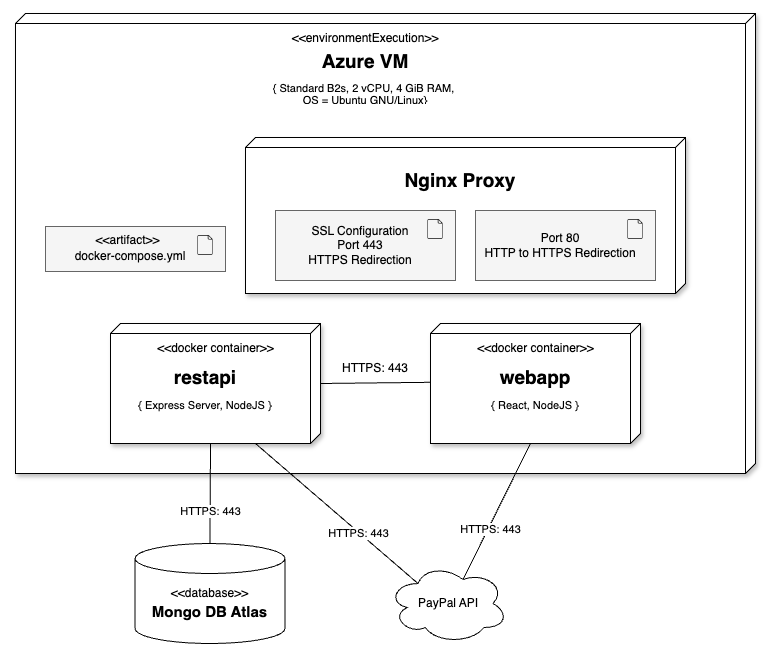

The diagram above was exported from draw.io. Its source (the exported page's mxGraphModel, read from the mxfile embedded in the PNG):
<mxGraphModel dx="1553" dy="1025" grid="1" gridSize="10" guides="1" tooltips="1" connect="1" arrows="1" fold="1" page="1" pageScale="1" pageWidth="827" pageHeight="1169" math="0" shadow="0">
  <root>
    <mxCell id="0" />
    <mxCell id="1" parent="0" />
    <mxCell id="ipWXDV0x8RAWTWeU8hO_-1" value="" style="verticalAlign=top;align=left;spacingTop=8;spacingLeft=2;spacingRight=12;shape=cube;size=10;direction=south;fontStyle=4;html=1;whiteSpace=wrap;shadow=1;" vertex="1" parent="1">
      <mxGeometry x="40" y="190" width="740" height="460" as="geometry" />
    </mxCell>
    <mxCell id="ipWXDV0x8RAWTWeU8hO_-2" value="&amp;lt;&amp;lt;environmentExecution&amp;gt;&amp;gt;" style="text;html=1;align=center;verticalAlign=middle;whiteSpace=wrap;rounded=0;" vertex="1" parent="1">
      <mxGeometry x="360" y="200" width="60" height="30" as="geometry" />
    </mxCell>
    <mxCell id="ipWXDV0x8RAWTWeU8hO_-3" value="&lt;h1 style=&quot;margin-top: 0px; font-size: 19px;&quot;&gt;&lt;span style=&quot;background-color: initial;&quot;&gt;&lt;font style=&quot;font-size: 19px;&quot;&gt;Azure VM&lt;/font&gt;&lt;/span&gt;&lt;/h1&gt;&lt;h1 style=&quot;margin-top: 0px; line-height: 50%; font-size: 11px;&quot;&gt;&lt;span style=&quot;font-weight: 400;&quot;&gt;&lt;font style=&quot;font-size: 11px;&quot;&gt;{&lt;font style=&quot;font-size: 11px;&quot;&gt; Standard B2s, 2 vCPU, 4 GiB RAM,&amp;nbsp;&lt;/font&gt;&lt;/font&gt;&lt;/span&gt;&lt;/h1&gt;&lt;div style=&quot;line-height: 50%; font-size: 11px;&quot;&gt;&lt;span style=&quot;font-weight: 400;&quot;&gt;&lt;font style=&quot;font-size: 11px;&quot;&gt;OS = Ubuntu GNU/Linux}&lt;/font&gt;&lt;/span&gt;&lt;/div&gt;" style="text;html=1;whiteSpace=wrap;overflow=hidden;rounded=0;align=center;" vertex="1" parent="1">
      <mxGeometry x="275" y="220" width="230" height="70" as="geometry" />
    </mxCell>
    <mxCell id="ipWXDV0x8RAWTWeU8hO_-4" value="" style="shape=cylinder3;whiteSpace=wrap;html=1;boundedLbl=1;backgroundOutline=1;size=15;" vertex="1" parent="1">
      <mxGeometry x="159.5" y="720" width="150" height="100" as="geometry" />
    </mxCell>
    <mxCell id="ipWXDV0x8RAWTWeU8hO_-5" value="&lt;span style=&quot;color: rgba(0, 0, 0, 0); font-family: monospace; font-size: 0px; text-wrap: nowrap;&quot;&gt;%3CmxGraphModel%3E%3Croot%3E%3CmxCell%20id%3D%220%22%2F%3E%3CmxCell%20id%3D%221%22%20parent%3D%220%22%2F%3E%3CmxCell%20id%3D%222%22%20value%3D%22%26lt%3Bh1%20style%3D%26quot%3Bmargin-top%3A%200px%3B%20font-size%3A%2019px%3B%26quot%3B%26gt%3B%26lt%3Bspan%20style%3D%26quot%3Bbackground-color%3A%20initial%3B%26quot%3B%26gt%3B%26lt%3Bfont%20style%3D%26quot%3Bfont-size%3A%2019px%3B%26quot%3B%26gt%3BAzure%20VM%26lt%3B%2Ffont%26gt%3B%26lt%3B%2Fspan%26gt%3B%26lt%3B%2Fh1%26gt%3B%26lt%3Bh1%20style%3D%26quot%3Bmargin-top%3A%200px%3B%20line-height%3A%2050%25%3B%20font-size%3A%2011px%3B%26quot%3B%26gt%3B%26lt%3Bspan%20style%3D%26quot%3Bfont-weight%3A%20400%3B%26quot%3B%26gt%3B%26lt%3Bfont%20style%3D%26quot%3Bfont-size%3A%2011px%3B%26quot%3B%26gt%3B%7B%26lt%3Bfont%20style%3D%26quot%3Bfont-size%3A%2011px%3B%26quot%3B%26gt%3B%20Standard%20B2s%2C%202%20vCPU%2C%204%20GiB%20RAM%2C%26amp%3Bnbsp%3B%26lt%3B%2Ffont%26gt%3B%26lt%3B%2Ffont%26gt%3B%26lt%3B%2Fspan%26gt%3B%26lt%3B%2Fh1%26gt%3B%26lt%3Bdiv%20style%3D%26quot%3Bline-height%3A%2050%25%3B%20font-size%3A%2011px%3B%26quot%3B%26gt%3B%26lt%3Bspan%20style%3D%26quot%3Bfont-weight%3A%20400%3B%26quot%3B%26gt%3B%26lt%3Bfont%20style%3D%26quot%3Bfont-size%3A%2011px%3B%26quot%3B%26gt%3BOS%20%3D%20Ubuntu%20GNU%2FLinux%7D%26lt%3B%2Ffont%26gt%3B%26lt%3B%2Fspan%26gt%3B%26lt%3B%2Fdiv%26gt%3B%22%20style%3D%22text%3Bhtml%3D1%3BwhiteSpace%3Dwrap%3Boverflow%3Dhidden%3Brounded%3D0%3Balign%3Dcenter%3B%22%20vertex%3D%221%22%20parent%3D%221%22%3E%3CmxGeometry%20x%3D%22290%22%20y%3D%22220%22%20width%3D%22230%22%20height%3D%2270%22%20as%3D%22geometry%22%2F%3E%3C%2FmxCell%3E%3C%2Froot%3E%3C%2FmxGraphModel%3E&lt;/span&gt;" style="verticalAlign=top;align=left;spacingTop=8;spacingLeft=2;spacingRight=12;shape=cube;size=10;direction=south;fontStyle=4;html=1;whiteSpace=wrap;shadow=1;gradientColor=none;" vertex="1" parent="1">
      <mxGeometry x="270" y="314" width="440" height="156" as="geometry" />
    </mxCell>
    <mxCell id="ipWXDV0x8RAWTWeU8hO_-6" value="&lt;h1 style=&quot;margin-top: 0px; font-size: 19px;&quot;&gt;Nginx Proxy&lt;/h1&gt;&lt;h1 style=&quot;margin-top: 0px; line-height: 50%; font-size: 11px;&quot;&gt;&lt;br&gt;&lt;/h1&gt;" style="text;html=1;whiteSpace=wrap;overflow=hidden;rounded=0;align=center;" vertex="1" parent="1">
      <mxGeometry x="370" y="339" width="230" height="31" as="geometry" />
    </mxCell>
    <mxCell id="ipWXDV0x8RAWTWeU8hO_-11" value="" style="html=1;whiteSpace=wrap;fillColor=#f5f5f5;fontColor=#333333;strokeColor=#666666;" vertex="1" parent="1">
      <mxGeometry x="300" y="387" width="180" height="70" as="geometry" />
    </mxCell>
    <mxCell id="ipWXDV0x8RAWTWeU8hO_-12" value="" style="shape=image;verticalLabelPosition=bottom;labelBackgroundColor=default;verticalAlign=top;aspect=fixed;imageAspect=0;image=data:image/png,(base64 omitted: 13668 chars);" vertex="1" parent="1">
      <mxGeometry x="450" y="396" width="20" height="20" as="geometry" />
    </mxCell>
    <mxCell id="ipWXDV0x8RAWTWeU8hO_-13" value="SSL Configuration&lt;div&gt;Port 443&lt;/div&gt;&lt;div&gt;HTTPS Redirection&lt;/div&gt;" style="text;html=1;align=center;verticalAlign=middle;whiteSpace=wrap;rounded=0;" vertex="1" parent="1">
      <mxGeometry x="290" y="407" width="190" height="30" as="geometry" />
    </mxCell>
    <mxCell id="ipWXDV0x8RAWTWeU8hO_-15" value="" style="html=1;whiteSpace=wrap;fillColor=#f5f5f5;fontColor=#333333;strokeColor=#666666;" vertex="1" parent="1">
      <mxGeometry x="500" y="387" width="180" height="70" as="geometry" />
    </mxCell>
    <mxCell id="ipWXDV0x8RAWTWeU8hO_-16" value="" style="shape=image;verticalLabelPosition=bottom;labelBackgroundColor=default;verticalAlign=top;aspect=fixed;imageAspect=0;image=data:image/png,(base64 omitted: 13668 chars);" vertex="1" parent="1">
      <mxGeometry x="650" y="396" width="20" height="20" as="geometry" />
    </mxCell>
    <mxCell id="ipWXDV0x8RAWTWeU8hO_-17" value="Port 80&lt;div&gt;HTTP to HTTPS Redirection&lt;/div&gt;" style="text;html=1;align=center;verticalAlign=middle;whiteSpace=wrap;rounded=0;" vertex="1" parent="1">
      <mxGeometry x="490" y="407" width="190" height="30" as="geometry" />
    </mxCell>
    <mxCell id="ipWXDV0x8RAWTWeU8hO_-19" value="" style="verticalAlign=top;align=left;spacingTop=8;spacingLeft=2;spacingRight=12;shape=cube;size=10;direction=south;fontStyle=4;html=1;whiteSpace=wrap;shadow=1;" vertex="1" parent="1">
      <mxGeometry x="135" y="500" width="210" height="120" as="geometry" />
    </mxCell>
    <mxCell id="ipWXDV0x8RAWTWeU8hO_-20" value="&amp;lt;&amp;lt;docker container&amp;gt;&amp;gt;" style="text;html=1;align=center;verticalAlign=middle;whiteSpace=wrap;rounded=0;" vertex="1" parent="1">
      <mxGeometry x="157.5" y="510" width="165" height="30" as="geometry" />
    </mxCell>
    <mxCell id="ipWXDV0x8RAWTWeU8hO_-21" value="&lt;h1 style=&quot;margin-top: 0px; line-height: 58%;&quot;&gt;&lt;span style=&quot;background-color: initial; font-size: 19px;&quot;&gt;restapi&lt;/span&gt;&lt;/h1&gt;&lt;h1 style=&quot;margin-top: 0px; line-height: 0%;&quot;&gt;&lt;span style=&quot;font-size: 11px; font-weight: 400; background-color: initial;&quot;&gt;{ Express Server, NodeJS }&lt;/span&gt;&lt;/h1&gt;" style="text;html=1;whiteSpace=wrap;overflow=hidden;rounded=0;align=center;" vertex="1" parent="1">
      <mxGeometry x="115" y="540" width="230" height="70" as="geometry" />
    </mxCell>
    <mxCell id="ipWXDV0x8RAWTWeU8hO_-22" value="" style="verticalAlign=top;align=left;spacingTop=8;spacingLeft=2;spacingRight=12;shape=cube;size=10;direction=south;fontStyle=4;html=1;whiteSpace=wrap;shadow=1;" vertex="1" parent="1">
      <mxGeometry x="455" y="500" width="210" height="120" as="geometry" />
    </mxCell>
    <mxCell id="ipWXDV0x8RAWTWeU8hO_-23" value="&amp;lt;&amp;lt;docker container&amp;gt;&amp;gt;" style="text;html=1;align=center;verticalAlign=middle;whiteSpace=wrap;rounded=0;" vertex="1" parent="1">
      <mxGeometry x="477.5" y="510" width="165" height="30" as="geometry" />
    </mxCell>
    <mxCell id="ipWXDV0x8RAWTWeU8hO_-24" value="&lt;h1 style=&quot;margin-top: 0px; line-height: 58%;&quot;&gt;&lt;span style=&quot;background-color: initial; font-size: 19px;&quot;&gt;webapp&lt;/span&gt;&lt;/h1&gt;&lt;h1 style=&quot;margin-top: 0px; line-height: 0%;&quot;&gt;&lt;span style=&quot;font-size: 11px; font-weight: 400; background-color: initial;&quot;&gt;{ React, NodeJS }&lt;/span&gt;&lt;/h1&gt;" style="text;html=1;whiteSpace=wrap;overflow=hidden;rounded=0;align=center;" vertex="1" parent="1">
      <mxGeometry x="495" y="540" width="130" height="70" as="geometry" />
    </mxCell>
    <mxCell id="ipWXDV0x8RAWTWeU8hO_-25" value="" style="endArrow=none;html=1;rounded=0;entryX=0.49;entryY=1;entryDx=0;entryDy=0;entryPerimeter=0;" edge="1" parent="1" target="ipWXDV0x8RAWTWeU8hO_-22">
      <mxGeometry width="50" height="50" relative="1" as="geometry">
        <mxPoint x="345" y="560" as="sourcePoint" />
        <mxPoint x="415" y="560" as="targetPoint" />
      </mxGeometry>
    </mxCell>
    <mxCell id="ipWXDV0x8RAWTWeU8hO_-26" value="HTTPS: 443" style="text;html=1;align=center;verticalAlign=middle;whiteSpace=wrap;rounded=0;" vertex="1" parent="1">
      <mxGeometry x="365" y="530" width="70" height="30" as="geometry" />
    </mxCell>
    <mxCell id="ipWXDV0x8RAWTWeU8hO_-27" value="&amp;lt;&amp;lt;database&amp;gt;&amp;gt;" style="text;html=1;align=center;verticalAlign=middle;whiteSpace=wrap;rounded=0;" vertex="1" parent="1">
      <mxGeometry x="152" y="755" width="165" height="30" as="geometry" />
    </mxCell>
    <mxCell id="ipWXDV0x8RAWTWeU8hO_-28" value="&lt;h1 style=&quot;margin-top: 0px; line-height: 83%;&quot;&gt;&lt;font style=&quot;font-size: 15px;&quot;&gt;Mongo DB Atlas&lt;/font&gt;&lt;/h1&gt;" style="text;html=1;whiteSpace=wrap;overflow=hidden;rounded=0;align=center;" vertex="1" parent="1">
      <mxGeometry x="164" y="770" width="141" height="50" as="geometry" />
    </mxCell>
    <mxCell id="ipWXDV0x8RAWTWeU8hO_-29" value="" style="endArrow=none;html=1;rounded=0;entryX=0;entryY=0;entryDx=120;entryDy=110;entryPerimeter=0;exitX=0.5;exitY=0;exitDx=0;exitDy=0;exitPerimeter=0;" edge="1" parent="1" source="ipWXDV0x8RAWTWeU8hO_-4" target="ipWXDV0x8RAWTWeU8hO_-19">
      <mxGeometry width="50" height="50" relative="1" as="geometry">
        <mxPoint x="205" y="730" as="sourcePoint" />
        <mxPoint x="255" y="680" as="targetPoint" />
      </mxGeometry>
    </mxCell>
    <mxCell id="ipWXDV0x8RAWTWeU8hO_-30" value="HTTPS: 443" style="edgeLabel;html=1;align=center;verticalAlign=middle;resizable=0;points=[];" vertex="1" connectable="0" parent="ipWXDV0x8RAWTWeU8hO_-29">
      <mxGeometry x="-0.3585" y="-2" relative="1" as="geometry">
        <mxPoint x="-2" as="offset" />
      </mxGeometry>
    </mxCell>
    <mxCell id="ipWXDV0x8RAWTWeU8hO_-31" value="PayPal API" style="ellipse;shape=cloud;whiteSpace=wrap;html=1;" vertex="1" parent="1">
      <mxGeometry x="412.5" y="740" width="120" height="80" as="geometry" />
    </mxCell>
    <mxCell id="ipWXDV0x8RAWTWeU8hO_-32" value="" style="endArrow=none;html=1;rounded=0;entryX=0;entryY=0;entryDx=120;entryDy=110;entryPerimeter=0;exitX=0.625;exitY=0.2;exitDx=0;exitDy=0;exitPerimeter=0;" edge="1" parent="1" source="ipWXDV0x8RAWTWeU8hO_-31" target="ipWXDV0x8RAWTWeU8hO_-22">
      <mxGeometry width="50" height="50" relative="1" as="geometry">
        <mxPoint x="365" y="740" as="sourcePoint" />
        <mxPoint x="415" y="690" as="targetPoint" />
      </mxGeometry>
    </mxCell>
    <mxCell id="ipWXDV0x8RAWTWeU8hO_-35" value="HTTPS: 443" style="edgeLabel;html=1;align=center;verticalAlign=middle;resizable=0;points=[];" vertex="1" connectable="0" parent="ipWXDV0x8RAWTWeU8hO_-32">
      <mxGeometry x="-0.246" y="-2" relative="1" as="geometry">
        <mxPoint as="offset" />
      </mxGeometry>
    </mxCell>
    <mxCell id="ipWXDV0x8RAWTWeU8hO_-33" value="" style="endArrow=none;html=1;rounded=0;entryX=1.004;entryY=0.307;entryDx=0;entryDy=0;entryPerimeter=0;exitX=0.25;exitY=0.25;exitDx=0;exitDy=0;exitPerimeter=0;" edge="1" parent="1" source="ipWXDV0x8RAWTWeU8hO_-31" target="ipWXDV0x8RAWTWeU8hO_-19">
      <mxGeometry width="50" height="50" relative="1" as="geometry">
        <mxPoint x="245" y="690" as="sourcePoint" />
        <mxPoint x="295" y="640" as="targetPoint" />
      </mxGeometry>
    </mxCell>
    <mxCell id="ipWXDV0x8RAWTWeU8hO_-34" value="HTTPS: 443" style="edgeLabel;html=1;align=center;verticalAlign=middle;resizable=0;points=[];" vertex="1" connectable="0" parent="ipWXDV0x8RAWTWeU8hO_-33">
      <mxGeometry x="-0.2663" y="1" relative="1" as="geometry">
        <mxPoint as="offset" />
      </mxGeometry>
    </mxCell>
    <mxCell id="ipWXDV0x8RAWTWeU8hO_-36" value="" style="html=1;whiteSpace=wrap;fillColor=#f5f5f5;fontColor=#333333;strokeColor=#666666;" vertex="1" parent="1">
      <mxGeometry x="70" y="403" width="180" height="45" as="geometry" />
    </mxCell>
    <mxCell id="ipWXDV0x8RAWTWeU8hO_-37" value="" style="shape=image;verticalLabelPosition=bottom;labelBackgroundColor=default;verticalAlign=top;aspect=fixed;imageAspect=0;image=data:image/png,(base64 omitted: 13668 chars);" vertex="1" parent="1">
      <mxGeometry x="220" y="412" width="20" height="20" as="geometry" />
    </mxCell>
    <mxCell id="ipWXDV0x8RAWTWeU8hO_-39" value="&amp;lt;&amp;lt;artifact&amp;gt;&amp;gt;" style="text;html=1;align=center;verticalAlign=middle;whiteSpace=wrap;rounded=0;" vertex="1" parent="1">
      <mxGeometry x="70" y="402" width="165" height="30" as="geometry" />
    </mxCell>
    <mxCell id="ipWXDV0x8RAWTWeU8hO_-40" value="docker-compose.yml" style="text;html=1;align=center;verticalAlign=middle;whiteSpace=wrap;rounded=0;" vertex="1" parent="1">
      <mxGeometry x="60" y="418" width="190" height="30" as="geometry" />
    </mxCell>
  </root>
</mxGraphModel>